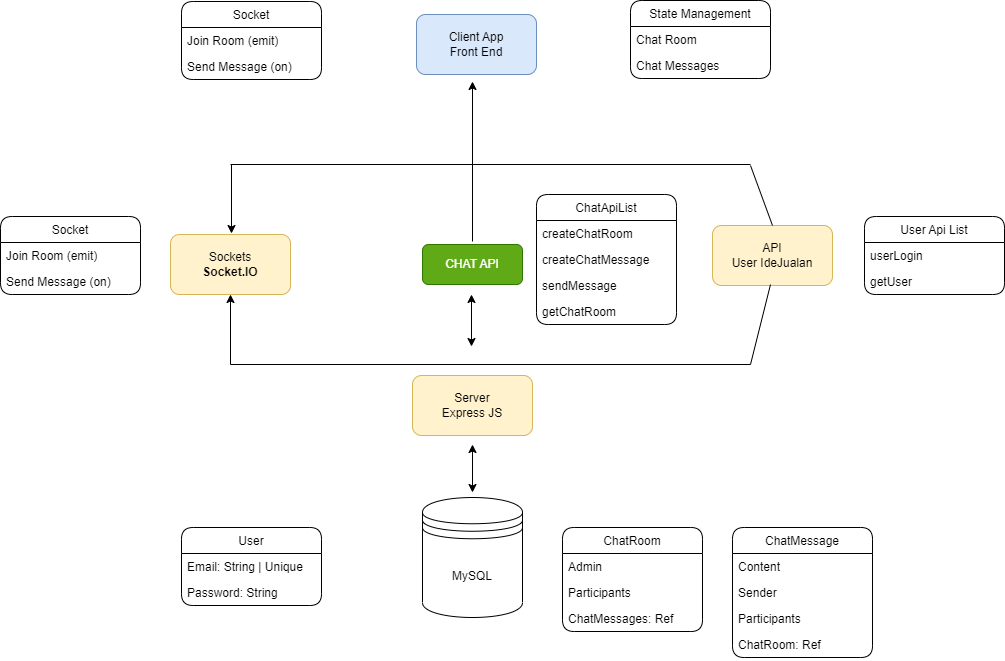

The diagram above was exported from draw.io. Its source (the exported page's mxGraphModel, read from the mxfile embedded in the PNG):
<mxGraphModel dx="1302" dy="712" grid="1" gridSize="10" guides="1" tooltips="1" connect="1" arrows="1" fold="1" page="1" pageScale="1" pageWidth="1100" pageHeight="850" background="none" math="0" shadow="0">
  <root>
    <mxCell id="0" />
    <mxCell id="1" parent="0" />
    <mxCell id="Ls3Y2U4OZ_4j7JW9TG7O-1" value="Socket" style="swimlane;fontStyle=0;childLayout=stackLayout;horizontal=1;startSize=26;fillColor=none;horizontalStack=0;resizeParent=1;resizeParentMax=0;resizeLast=0;collapsible=1;marginBottom=0;rounded=1;" vertex="1" parent="1">
      <mxGeometry x="231" y="37" width="140" height="78" as="geometry" />
    </mxCell>
    <mxCell id="Ls3Y2U4OZ_4j7JW9TG7O-2" value="Join Room (emit)" style="text;strokeColor=none;fillColor=none;align=left;verticalAlign=top;spacingLeft=4;spacingRight=4;overflow=hidden;rotatable=0;points=[[0,0.5],[1,0.5]];portConstraint=eastwest;rounded=1;" vertex="1" parent="Ls3Y2U4OZ_4j7JW9TG7O-1">
      <mxGeometry y="26" width="140" height="26" as="geometry" />
    </mxCell>
    <mxCell id="Ls3Y2U4OZ_4j7JW9TG7O-3" value="Send Message (on)" style="text;strokeColor=none;fillColor=none;align=left;verticalAlign=top;spacingLeft=4;spacingRight=4;overflow=hidden;rotatable=0;points=[[0,0.5],[1,0.5]];portConstraint=eastwest;rounded=1;" vertex="1" parent="Ls3Y2U4OZ_4j7JW9TG7O-1">
      <mxGeometry y="52" width="140" height="26" as="geometry" />
    </mxCell>
    <mxCell id="Ls3Y2U4OZ_4j7JW9TG7O-5" value="Socket" style="swimlane;fontStyle=0;childLayout=stackLayout;horizontal=1;startSize=26;fillColor=none;horizontalStack=0;resizeParent=1;resizeParentMax=0;resizeLast=0;collapsible=1;marginBottom=0;rounded=1;" vertex="1" parent="1">
      <mxGeometry x="50" y="252" width="140" height="78" as="geometry">
        <mxRectangle x="150" y="190" width="80" height="30" as="alternateBounds" />
      </mxGeometry>
    </mxCell>
    <mxCell id="Ls3Y2U4OZ_4j7JW9TG7O-6" value="Join Room (emit)" style="text;strokeColor=none;fillColor=none;align=left;verticalAlign=top;spacingLeft=4;spacingRight=4;overflow=hidden;rotatable=0;points=[[0,0.5],[1,0.5]];portConstraint=eastwest;rounded=1;" vertex="1" parent="Ls3Y2U4OZ_4j7JW9TG7O-5">
      <mxGeometry y="26" width="140" height="26" as="geometry" />
    </mxCell>
    <mxCell id="Ls3Y2U4OZ_4j7JW9TG7O-7" value="Send Message (on)" style="text;strokeColor=none;fillColor=none;align=left;verticalAlign=top;spacingLeft=4;spacingRight=4;overflow=hidden;rotatable=0;points=[[0,0.5],[1,0.5]];portConstraint=eastwest;rounded=1;" vertex="1" parent="Ls3Y2U4OZ_4j7JW9TG7O-5">
      <mxGeometry y="52" width="140" height="26" as="geometry" />
    </mxCell>
    <mxCell id="Ls3Y2U4OZ_4j7JW9TG7O-8" value="MySQL" style="shape=datastore;whiteSpace=wrap;html=1;rounded=1;" vertex="1" parent="1">
      <mxGeometry x="472" y="533" width="100" height="120" as="geometry" />
    </mxCell>
    <mxCell id="Ls3Y2U4OZ_4j7JW9TG7O-9" value="User" style="swimlane;fontStyle=0;childLayout=stackLayout;horizontal=1;startSize=26;fillColor=none;horizontalStack=0;resizeParent=1;resizeParentMax=0;resizeLast=0;collapsible=1;marginBottom=0;rounded=1;" vertex="1" parent="1">
      <mxGeometry x="231" y="563" width="140" height="78" as="geometry">
        <mxRectangle x="150" y="190" width="80" height="30" as="alternateBounds" />
      </mxGeometry>
    </mxCell>
    <mxCell id="Ls3Y2U4OZ_4j7JW9TG7O-10" value="Email: String | Unique" style="text;strokeColor=none;fillColor=none;align=left;verticalAlign=top;spacingLeft=4;spacingRight=4;overflow=hidden;rotatable=0;points=[[0,0.5],[1,0.5]];portConstraint=eastwest;rounded=1;" vertex="1" parent="Ls3Y2U4OZ_4j7JW9TG7O-9">
      <mxGeometry y="26" width="140" height="26" as="geometry" />
    </mxCell>
    <mxCell id="Ls3Y2U4OZ_4j7JW9TG7O-11" value="Password: String" style="text;strokeColor=none;fillColor=none;align=left;verticalAlign=top;spacingLeft=4;spacingRight=4;overflow=hidden;rotatable=0;points=[[0,0.5],[1,0.5]];portConstraint=eastwest;rounded=1;" vertex="1" parent="Ls3Y2U4OZ_4j7JW9TG7O-9">
      <mxGeometry y="52" width="140" height="26" as="geometry" />
    </mxCell>
    <mxCell id="Ls3Y2U4OZ_4j7JW9TG7O-12" value="ChatRoom" style="swimlane;fontStyle=0;childLayout=stackLayout;horizontal=1;startSize=26;fillColor=none;horizontalStack=0;resizeParent=1;resizeParentMax=0;resizeLast=0;collapsible=1;marginBottom=0;rounded=1;" vertex="1" parent="1">
      <mxGeometry x="612" y="563" width="140" height="104" as="geometry">
        <mxRectangle x="150" y="190" width="80" height="30" as="alternateBounds" />
      </mxGeometry>
    </mxCell>
    <mxCell id="Ls3Y2U4OZ_4j7JW9TG7O-13" value="Admin" style="text;strokeColor=none;fillColor=none;align=left;verticalAlign=top;spacingLeft=4;spacingRight=4;overflow=hidden;rotatable=0;points=[[0,0.5],[1,0.5]];portConstraint=eastwest;rounded=1;" vertex="1" parent="Ls3Y2U4OZ_4j7JW9TG7O-12">
      <mxGeometry y="26" width="140" height="26" as="geometry" />
    </mxCell>
    <mxCell id="Ls3Y2U4OZ_4j7JW9TG7O-14" value="Participants" style="text;strokeColor=none;fillColor=none;align=left;verticalAlign=top;spacingLeft=4;spacingRight=4;overflow=hidden;rotatable=0;points=[[0,0.5],[1,0.5]];portConstraint=eastwest;rounded=1;" vertex="1" parent="Ls3Y2U4OZ_4j7JW9TG7O-12">
      <mxGeometry y="52" width="140" height="26" as="geometry" />
    </mxCell>
    <mxCell id="Ls3Y2U4OZ_4j7JW9TG7O-15" value="ChatMessages: Ref" style="text;strokeColor=none;fillColor=none;align=left;verticalAlign=top;spacingLeft=4;spacingRight=4;overflow=hidden;rotatable=0;points=[[0,0.5],[1,0.5]];portConstraint=eastwest;rounded=1;" vertex="1" parent="Ls3Y2U4OZ_4j7JW9TG7O-12">
      <mxGeometry y="78" width="140" height="26" as="geometry" />
    </mxCell>
    <mxCell id="Ls3Y2U4OZ_4j7JW9TG7O-16" value="ChatMessage" style="swimlane;fontStyle=0;childLayout=stackLayout;horizontal=1;startSize=26;fillColor=none;horizontalStack=0;resizeParent=1;resizeParentMax=0;resizeLast=0;collapsible=1;marginBottom=0;rounded=1;" vertex="1" parent="1">
      <mxGeometry x="782" y="563" width="140" height="130" as="geometry">
        <mxRectangle x="150" y="190" width="80" height="30" as="alternateBounds" />
      </mxGeometry>
    </mxCell>
    <mxCell id="Ls3Y2U4OZ_4j7JW9TG7O-17" value="Content" style="text;strokeColor=none;fillColor=none;align=left;verticalAlign=top;spacingLeft=4;spacingRight=4;overflow=hidden;rotatable=0;points=[[0,0.5],[1,0.5]];portConstraint=eastwest;rounded=1;" vertex="1" parent="Ls3Y2U4OZ_4j7JW9TG7O-16">
      <mxGeometry y="26" width="140" height="26" as="geometry" />
    </mxCell>
    <mxCell id="Ls3Y2U4OZ_4j7JW9TG7O-18" value="Sender" style="text;strokeColor=none;fillColor=none;align=left;verticalAlign=top;spacingLeft=4;spacingRight=4;overflow=hidden;rotatable=0;points=[[0,0.5],[1,0.5]];portConstraint=eastwest;rounded=1;" vertex="1" parent="Ls3Y2U4OZ_4j7JW9TG7O-16">
      <mxGeometry y="52" width="140" height="26" as="geometry" />
    </mxCell>
    <mxCell id="Ls3Y2U4OZ_4j7JW9TG7O-19" value="Participants" style="text;strokeColor=none;fillColor=none;align=left;verticalAlign=top;spacingLeft=4;spacingRight=4;overflow=hidden;rotatable=0;points=[[0,0.5],[1,0.5]];portConstraint=eastwest;rounded=1;" vertex="1" parent="Ls3Y2U4OZ_4j7JW9TG7O-16">
      <mxGeometry y="78" width="140" height="26" as="geometry" />
    </mxCell>
    <mxCell id="Ls3Y2U4OZ_4j7JW9TG7O-20" value="ChatRoom: Ref" style="text;strokeColor=none;fillColor=none;align=left;verticalAlign=top;spacingLeft=4;spacingRight=4;overflow=hidden;rotatable=0;points=[[0,0.5],[1,0.5]];portConstraint=eastwest;rounded=1;" vertex="1" parent="Ls3Y2U4OZ_4j7JW9TG7O-16">
      <mxGeometry y="104" width="140" height="26" as="geometry" />
    </mxCell>
    <mxCell id="Ls3Y2U4OZ_4j7JW9TG7O-21" value="" style="endArrow=classic;startArrow=classic;html=1;rounded=1;" edge="1" parent="1">
      <mxGeometry width="50" height="50" relative="1" as="geometry">
        <mxPoint x="522" y="528" as="sourcePoint" />
        <mxPoint x="522" y="480" as="targetPoint" />
      </mxGeometry>
    </mxCell>
    <mxCell id="Ls3Y2U4OZ_4j7JW9TG7O-22" value="Server&lt;br&gt;Express JS" style="rounded=1;whiteSpace=wrap;html=1;fillColor=#fff2cc;strokeColor=#d6b656;" vertex="1" parent="1">
      <mxGeometry x="462" y="411" width="120" height="60" as="geometry" />
    </mxCell>
    <mxCell id="Ls3Y2U4OZ_4j7JW9TG7O-25" value="" style="endArrow=classic;startArrow=classic;html=1;rounded=1;" edge="1" parent="1">
      <mxGeometry width="50" height="50" relative="1" as="geometry">
        <mxPoint x="521" y="382" as="sourcePoint" />
        <mxPoint x="521" y="330" as="targetPoint" />
      </mxGeometry>
    </mxCell>
    <mxCell id="Ls3Y2U4OZ_4j7JW9TG7O-26" value="CHAT API" style="rounded=1;whiteSpace=wrap;html=1;fillColor=#60a917;strokeColor=#2D7600;fontColor=#ffffff;" vertex="1" parent="1">
      <mxGeometry x="472" y="280" width="100" height="40" as="geometry" />
    </mxCell>
    <mxCell id="Ls3Y2U4OZ_4j7JW9TG7O-27" value="User Api List" style="swimlane;fontStyle=0;childLayout=stackLayout;horizontal=1;startSize=26;fillColor=none;horizontalStack=0;resizeParent=1;resizeParentMax=0;resizeLast=0;collapsible=1;marginBottom=0;rounded=1;" vertex="1" parent="1">
      <mxGeometry x="914" y="252" width="140" height="78" as="geometry">
        <mxRectangle x="150" y="190" width="80" height="30" as="alternateBounds" />
      </mxGeometry>
    </mxCell>
    <mxCell id="Ls3Y2U4OZ_4j7JW9TG7O-28" value="userLogin" style="text;strokeColor=none;fillColor=none;align=left;verticalAlign=top;spacingLeft=4;spacingRight=4;overflow=hidden;rotatable=0;points=[[0,0.5],[1,0.5]];portConstraint=eastwest;rounded=1;" vertex="1" parent="Ls3Y2U4OZ_4j7JW9TG7O-27">
      <mxGeometry y="26" width="140" height="26" as="geometry" />
    </mxCell>
    <mxCell id="Ls3Y2U4OZ_4j7JW9TG7O-29" value="getUser" style="text;strokeColor=none;fillColor=none;align=left;verticalAlign=top;spacingLeft=4;spacingRight=4;overflow=hidden;rotatable=0;points=[[0,0.5],[1,0.5]];portConstraint=eastwest;rounded=1;" vertex="1" parent="Ls3Y2U4OZ_4j7JW9TG7O-27">
      <mxGeometry y="52" width="140" height="26" as="geometry" />
    </mxCell>
    <mxCell id="Ls3Y2U4OZ_4j7JW9TG7O-30" value="API&lt;br&gt;User IdeJualan" style="rounded=1;whiteSpace=wrap;html=1;fillColor=#fff2cc;strokeColor=#d6b656;" vertex="1" parent="1">
      <mxGeometry x="762" y="261" width="120" height="60" as="geometry" />
    </mxCell>
    <mxCell id="Ls3Y2U4OZ_4j7JW9TG7O-31" value="Sockets&lt;br&gt;&lt;b&gt;Socket.IO&lt;/b&gt;" style="rounded=1;whiteSpace=wrap;html=1;fillColor=#fff2cc;strokeColor=#d6b656;" vertex="1" parent="1">
      <mxGeometry x="220" y="270" width="120" height="60" as="geometry" />
    </mxCell>
    <mxCell id="Ls3Y2U4OZ_4j7JW9TG7O-34" value="" style="endArrow=none;html=1;rounded=1;" edge="1" parent="1">
      <mxGeometry width="50" height="50" relative="1" as="geometry">
        <mxPoint x="280" y="200" as="sourcePoint" />
        <mxPoint x="800" y="200" as="targetPoint" />
      </mxGeometry>
    </mxCell>
    <mxCell id="Ls3Y2U4OZ_4j7JW9TG7O-35" value="" style="endArrow=none;html=1;rounded=1;" edge="1" parent="1">
      <mxGeometry width="50" height="50" relative="1" as="geometry">
        <mxPoint x="280" y="400" as="sourcePoint" />
        <mxPoint x="800" y="400" as="targetPoint" />
      </mxGeometry>
    </mxCell>
    <mxCell id="Ls3Y2U4OZ_4j7JW9TG7O-36" value="" style="endArrow=classic;html=1;rounded=1;entryX=0.5;entryY=1;entryDx=0;entryDy=0;" edge="1" parent="1" target="Ls3Y2U4OZ_4j7JW9TG7O-31">
      <mxGeometry width="50" height="50" relative="1" as="geometry">
        <mxPoint x="280" y="400" as="sourcePoint" />
        <mxPoint x="330" y="344" as="targetPoint" />
      </mxGeometry>
    </mxCell>
    <mxCell id="Ls3Y2U4OZ_4j7JW9TG7O-37" value="" style="endArrow=classic;html=1;rounded=1;entryX=0.5;entryY=1;entryDx=0;entryDy=0;" edge="1" parent="1">
      <mxGeometry width="50" height="50" relative="1" as="geometry">
        <mxPoint x="281" y="200" as="sourcePoint" />
        <mxPoint x="281" y="269" as="targetPoint" />
      </mxGeometry>
    </mxCell>
    <mxCell id="Ls3Y2U4OZ_4j7JW9TG7O-38" value="" style="endArrow=none;html=1;rounded=1;" edge="1" parent="1">
      <mxGeometry width="50" height="50" relative="1" as="geometry">
        <mxPoint x="800" y="400" as="sourcePoint" />
        <mxPoint x="820" y="320" as="targetPoint" />
      </mxGeometry>
    </mxCell>
    <mxCell id="Ls3Y2U4OZ_4j7JW9TG7O-39" value="" style="endArrow=none;html=1;rounded=1;exitX=0.5;exitY=0;exitDx=0;exitDy=0;" edge="1" parent="1" source="Ls3Y2U4OZ_4j7JW9TG7O-30">
      <mxGeometry width="50" height="50" relative="1" as="geometry">
        <mxPoint x="800" y="260" as="sourcePoint" />
        <mxPoint x="799.9999999999998" y="201" as="targetPoint" />
      </mxGeometry>
    </mxCell>
    <mxCell id="Ls3Y2U4OZ_4j7JW9TG7O-40" value="ChatApiList" style="swimlane;fontStyle=0;childLayout=stackLayout;horizontal=1;startSize=26;fillColor=none;horizontalStack=0;resizeParent=1;resizeParentMax=0;resizeLast=0;collapsible=1;marginBottom=0;rounded=1;" vertex="1" parent="1">
      <mxGeometry x="586" y="230" width="140" height="130" as="geometry">
        <mxRectangle x="150" y="190" width="80" height="30" as="alternateBounds" />
      </mxGeometry>
    </mxCell>
    <mxCell id="Ls3Y2U4OZ_4j7JW9TG7O-41" value="createChatRoom" style="text;strokeColor=none;fillColor=none;align=left;verticalAlign=top;spacingLeft=4;spacingRight=4;overflow=hidden;rotatable=0;points=[[0,0.5],[1,0.5]];portConstraint=eastwest;rounded=1;" vertex="1" parent="Ls3Y2U4OZ_4j7JW9TG7O-40">
      <mxGeometry y="26" width="140" height="26" as="geometry" />
    </mxCell>
    <mxCell id="Ls3Y2U4OZ_4j7JW9TG7O-42" value="createChatMessage" style="text;strokeColor=none;fillColor=none;align=left;verticalAlign=top;spacingLeft=4;spacingRight=4;overflow=hidden;rotatable=0;points=[[0,0.5],[1,0.5]];portConstraint=eastwest;rounded=1;" vertex="1" parent="Ls3Y2U4OZ_4j7JW9TG7O-40">
      <mxGeometry y="52" width="140" height="26" as="geometry" />
    </mxCell>
    <mxCell id="Ls3Y2U4OZ_4j7JW9TG7O-43" value="sendMessage" style="text;strokeColor=none;fillColor=none;align=left;verticalAlign=top;spacingLeft=4;spacingRight=4;overflow=hidden;rotatable=0;points=[[0,0.5],[1,0.5]];portConstraint=eastwest;rounded=1;" vertex="1" parent="Ls3Y2U4OZ_4j7JW9TG7O-40">
      <mxGeometry y="78" width="140" height="26" as="geometry" />
    </mxCell>
    <mxCell id="Ls3Y2U4OZ_4j7JW9TG7O-44" value="getChatRoom" style="text;strokeColor=none;fillColor=none;align=left;verticalAlign=top;spacingLeft=4;spacingRight=4;overflow=hidden;rotatable=0;points=[[0,0.5],[1,0.5]];portConstraint=eastwest;rounded=1;" vertex="1" parent="Ls3Y2U4OZ_4j7JW9TG7O-40">
      <mxGeometry y="104" width="140" height="26" as="geometry" />
    </mxCell>
    <mxCell id="Ls3Y2U4OZ_4j7JW9TG7O-45" value="" style="endArrow=classic;html=1;rounded=1;" edge="1" parent="1">
      <mxGeometry width="50" height="50" relative="1" as="geometry">
        <mxPoint x="522" y="277" as="sourcePoint" />
        <mxPoint x="522" y="117" as="targetPoint" />
      </mxGeometry>
    </mxCell>
    <mxCell id="Ls3Y2U4OZ_4j7JW9TG7O-46" value="Client App&lt;br&gt;Front End" style="rounded=1;whiteSpace=wrap;html=1;fillColor=#dae8fc;strokeColor=#6c8ebf;" vertex="1" parent="1">
      <mxGeometry x="466" y="50" width="120" height="60" as="geometry" />
    </mxCell>
    <mxCell id="Ls3Y2U4OZ_4j7JW9TG7O-47" value="State Management" style="swimlane;fontStyle=0;childLayout=stackLayout;horizontal=1;startSize=26;fillColor=none;horizontalStack=0;resizeParent=1;resizeParentMax=0;resizeLast=0;collapsible=1;marginBottom=0;rounded=1;" vertex="1" parent="1">
      <mxGeometry x="680" y="36" width="140" height="78" as="geometry" />
    </mxCell>
    <mxCell id="Ls3Y2U4OZ_4j7JW9TG7O-48" value="Chat Room" style="text;strokeColor=none;fillColor=none;align=left;verticalAlign=top;spacingLeft=4;spacingRight=4;overflow=hidden;rotatable=0;points=[[0,0.5],[1,0.5]];portConstraint=eastwest;rounded=1;" vertex="1" parent="Ls3Y2U4OZ_4j7JW9TG7O-47">
      <mxGeometry y="26" width="140" height="26" as="geometry" />
    </mxCell>
    <mxCell id="Ls3Y2U4OZ_4j7JW9TG7O-49" value="Chat Messages" style="text;strokeColor=none;fillColor=none;align=left;verticalAlign=top;spacingLeft=4;spacingRight=4;overflow=hidden;rotatable=0;points=[[0,0.5],[1,0.5]];portConstraint=eastwest;rounded=1;" vertex="1" parent="Ls3Y2U4OZ_4j7JW9TG7O-47">
      <mxGeometry y="52" width="140" height="26" as="geometry" />
    </mxCell>
  </root>
</mxGraphModel>